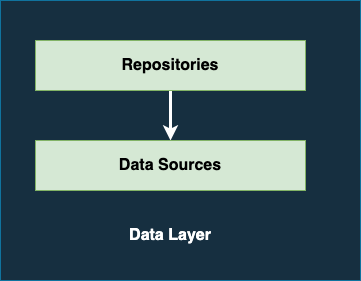

The diagram above was exported from draw.io. Its source (the exported page's mxGraphModel, read from the mxfile embedded in the PNG):
<mxGraphModel dx="1234" dy="736" grid="1" gridSize="10" guides="1" tooltips="1" connect="1" arrows="1" fold="1" page="1" pageScale="1" pageWidth="850" pageHeight="1100" math="0" shadow="0">
  <root>
    <mxCell id="0" />
    <mxCell id="1" parent="0" />
    <mxCell id="2" value="" style="rounded=0;whiteSpace=wrap;html=1;labelBackgroundColor=none;fontSize=16;fillColor=#162F40;strokeColor=#10739e;" vertex="1" parent="1">
      <mxGeometry x="40" y="600" width="360" height="280" as="geometry" />
    </mxCell>
    <mxCell id="3" value="" style="edgeStyle=orthogonalEdgeStyle;rounded=0;orthogonalLoop=1;jettySize=auto;html=1;fontSize=16;strokeColor=#FFFFFF;strokeWidth=3;" edge="1" source="4" target="5" parent="1">
      <mxGeometry relative="1" as="geometry" />
    </mxCell>
    <mxCell id="4" value="&lt;b&gt;Repositories&lt;br&gt;&lt;/b&gt;" style="rounded=0;whiteSpace=wrap;html=1;labelBackgroundColor=none;fontSize=16;fillColor=#d5e8d4;strokeColor=#82b366;" vertex="1" parent="1">
      <mxGeometry x="75" y="640" width="270" height="50" as="geometry" />
    </mxCell>
    <mxCell id="5" value="&lt;b&gt;Data Sources&lt;/b&gt;" style="rounded=0;whiteSpace=wrap;html=1;labelBackgroundColor=none;fontSize=16;fillColor=#d5e8d4;strokeColor=#82b366;" vertex="1" parent="1">
      <mxGeometry x="75" y="740" width="270" height="50" as="geometry" />
    </mxCell>
    <mxCell id="6" value="&lt;font color=&quot;#ffffff&quot;&gt;&lt;b&gt;Data Layer&lt;/b&gt;&lt;/font&gt;" style="text;html=1;strokeColor=none;fillColor=none;align=center;verticalAlign=middle;whiteSpace=wrap;rounded=0;labelBackgroundColor=none;fontSize=16;" vertex="1" parent="1">
      <mxGeometry x="135" y="820" width="150" height="30" as="geometry" />
    </mxCell>
  </root>
</mxGraphModel>